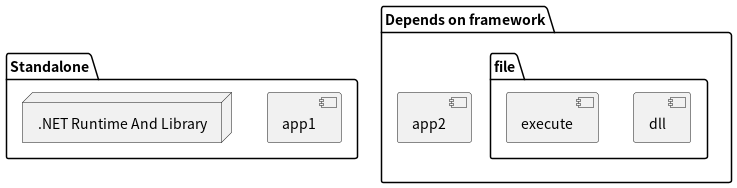

The diagram above was rendered by PlantUML. Its source (embedded in the PNG):
@startuml
package "Standalone" {

  node ".NET Runtime And Library" {

  }
 [app1]
}
package "Depends on framework" {
  folder "file"{
  [dll]
  [execute]
  }
    [app2]

}

@enduml